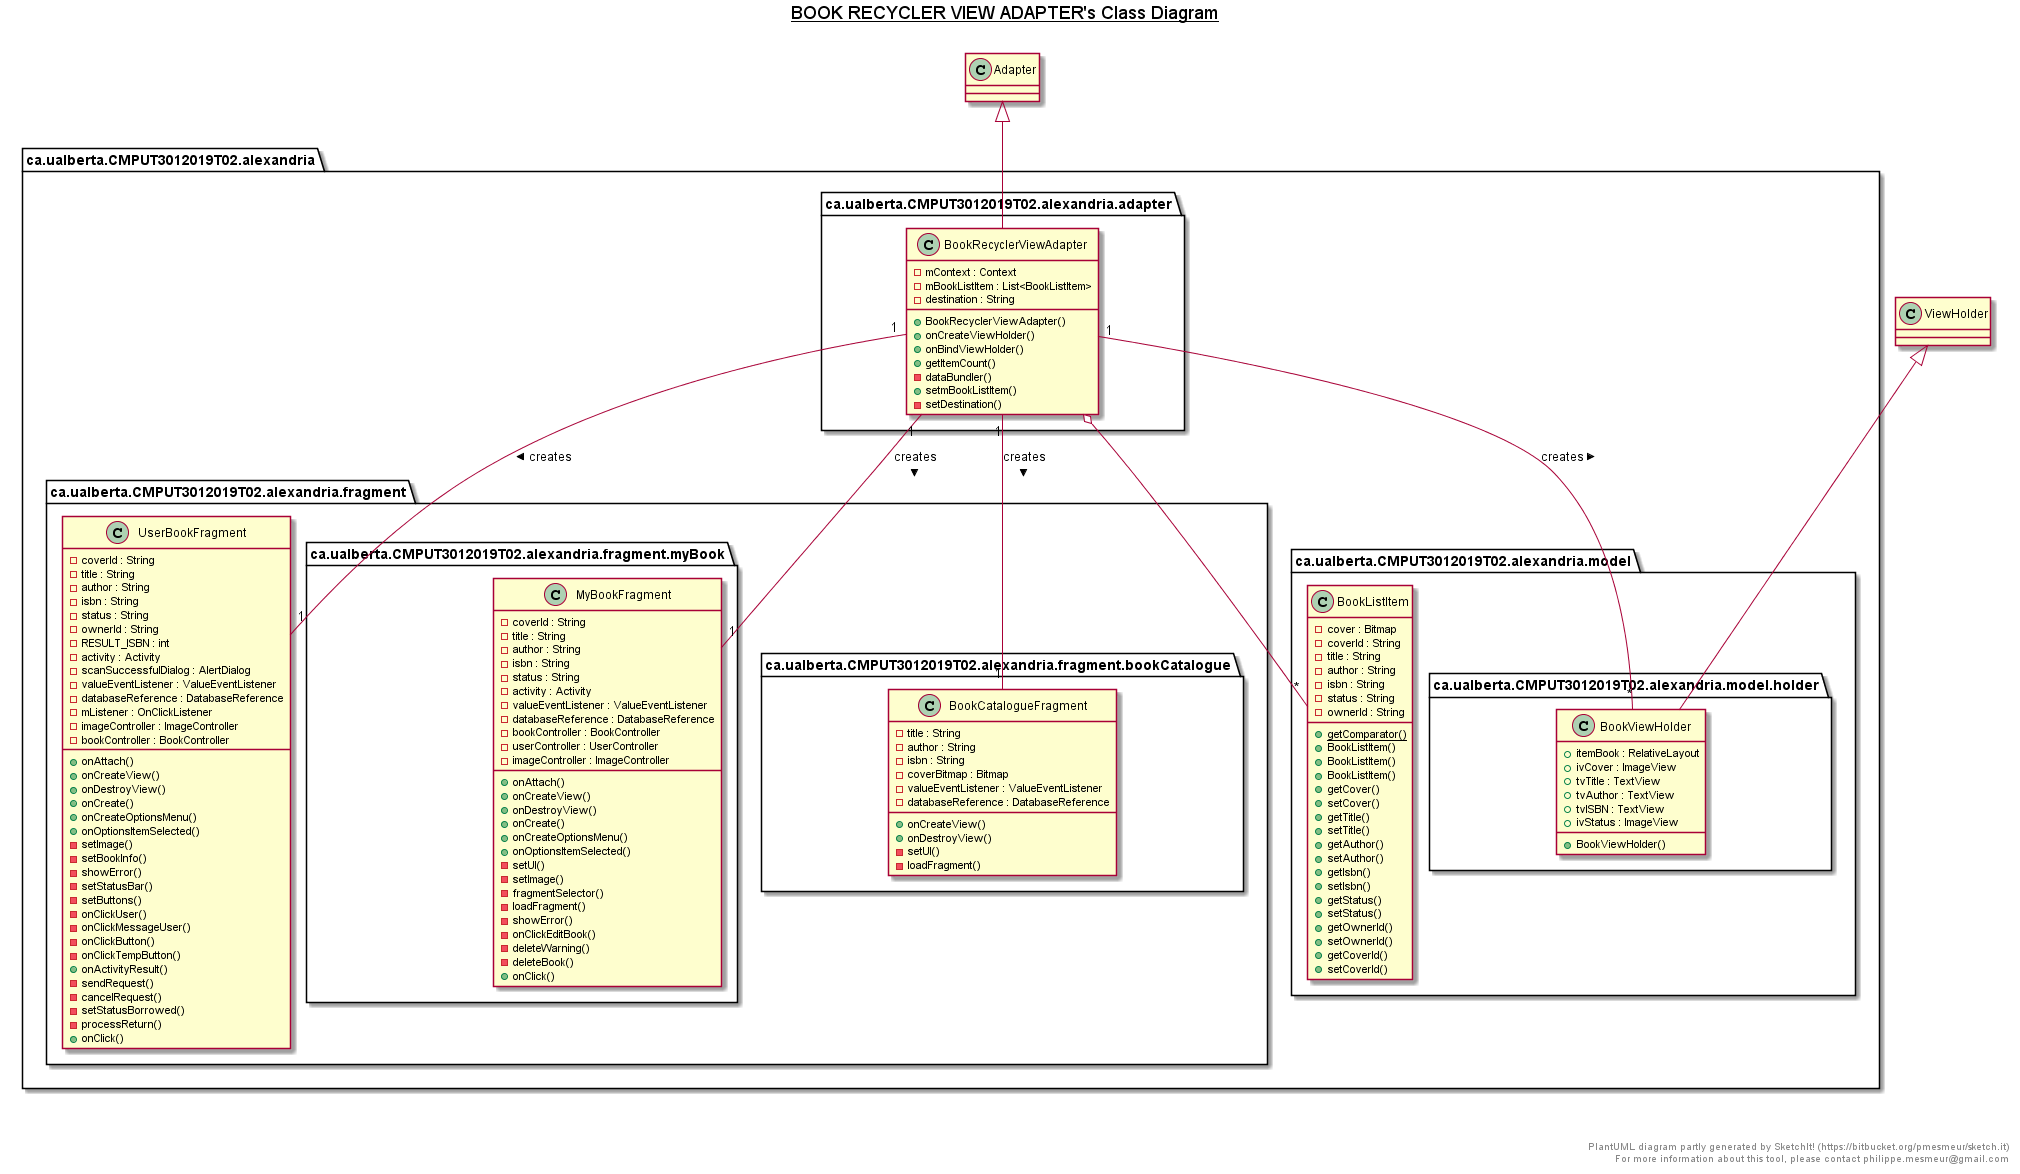

The diagram above was rendered by PlantUML. Its source (embedded in the PNG):
@startuml

title __BOOK RECYCLER VIEW ADAPTER's Class Diagram__\n

  package ca.ualberta.CMPUT3012019T02.alexandria {
    package ca.ualberta.CMPUT3012019T02.alexandria.fragment {
      class UserBookFragment {
          - coverId : String
          - title : String
          - author : String
          - isbn : String
          - status : String
          - ownerId : String
          - RESULT_ISBN : int
          - activity : Activity
          - scanSuccessfulDialog : AlertDialog
          - valueEventListener : ValueEventListener
          - databaseReference : DatabaseReference
          - mListener : OnClickListener
          - imageController : ImageController
          - bookController : BookController
          + onAttach()
          + onCreateView()
          + onDestroyView()
          + onCreate()
          + onCreateOptionsMenu()
          + onOptionsItemSelected()
          - setImage()
          - setBookInfo()
          - showError()
          - setStatusBar()
          - setButtons()
          - onClickUser()
          - onClickMessageUser()
          - onClickButton()
          - onClickTempButton()
          + onActivityResult()
          - sendRequest()
          - cancelRequest()
          - setStatusBorrowed()
          - processReturn()
          + onClick()
      }
    }
  }
  

package ca.ualberta.CMPUT3012019T02.alexandria {
  package ca.ualberta.CMPUT3012019T02.alexandria.fragment {
    package ca.ualberta.CMPUT3012019T02.alexandria.fragment.myBook {
      class MyBookFragment {
        - coverId : String
        - title : String
        - author : String
        - isbn : String
        - status : String
        - activity : Activity
        - valueEventListener : ValueEventListener
        - databaseReference : DatabaseReference
        - bookController : BookController
        - userController : UserController
        - imageController : ImageController
        + onAttach()
        + onCreateView()
        + onDestroyView()
        + onCreate()
        + onCreateOptionsMenu()
        + onOptionsItemSelected()
        - setUI()
        - setImage()
        - fragmentSelector()
        - loadFragment()
        - showError()
        - onClickEditBook()
        - deleteWarning()
        - deleteBook()
        + onClick()
      }
    }
  }
}


  package ca.ualberta.CMPUT3012019T02.alexandria {
    package ca.ualberta.CMPUT3012019T02.alexandria.fragment {
      package ca.ualberta.CMPUT3012019T02.alexandria.fragment.bookCatalogue {
        class BookCatalogueFragment {
            - title : String
            - author : String
            - isbn : String
            - coverBitmap : Bitmap
            - valueEventListener : ValueEventListener
            - databaseReference : DatabaseReference
            + onCreateView()
            + onDestroyView()
            - setUI()
            - loadFragment()
        }
      }
    }
  }
  

package ca.ualberta.CMPUT3012019T02.alexandria {
  package ca.ualberta.CMPUT3012019T02.alexandria.model {
    class BookListItem {
      - cover : Bitmap
      - coverId : String
      - title : String
      - author : String
      - isbn : String
      - status : String
      - ownerId : String
      {static} + getComparator()
      + BookListItem()
      + BookListItem()
      + BookListItem()
      + getCover()
      + setCover()
      + getTitle()
      + setTitle()
      + getAuthor()
      + setAuthor()
      + getIsbn()
      + setIsbn()
      + getStatus()
      + setStatus()
      + getOwnerId()
      + setOwnerId()
      + getCoverId()
      + setCoverId()
    }
  }
}


package ca.ualberta.CMPUT3012019T02.alexandria {
  package ca.ualberta.CMPUT3012019T02.alexandria.adapter {
    class BookRecyclerViewAdapter {
      - mContext : Context
      - mBookListItem : List<BookListItem>
      - destination : String
      + BookRecyclerViewAdapter()
      + onCreateViewHolder()
      + onBindViewHolder()
      + getItemCount()
      - dataBundler()
      + setmBookListItem()
      - setDestination()
    }
  }
}


package ca.ualberta.CMPUT3012019T02.alexandria {
  package ca.ualberta.CMPUT3012019T02.alexandria.model {
    package ca.ualberta.CMPUT3012019T02.alexandria.model.holder {
      class BookViewHolder {
        + itemBook : RelativeLayout
        + ivCover : ImageView
        + tvTitle : TextView
        + tvAuthor : TextView
        + tvISBN : TextView
        + ivStatus : ImageView
        + BookViewHolder()
      }
    }
  }
}

BookViewHolder -up-|> ViewHolder

BookRecyclerViewAdapter -up-|> Adapter
BookRecyclerViewAdapter "1" -down- "*" BookViewHolder : creates >
BookRecyclerViewAdapter o-- "*" BookListItem

BookRecyclerViewAdapter "1" -- "1" UserBookFragment : creates >
BookRecyclerViewAdapter "1" -- "1" MyBookFragment : creates >
BookRecyclerViewAdapter "1" -- "1" BookCatalogueFragment : creates >


right footer


  PlantUML diagram partly generated by SketchIt! (https://bitbucket.org/pmesmeur/sketch.it)
  For more information about this tool, please contact philippe.mesmeur@gmail.com
endfooter

@enduml